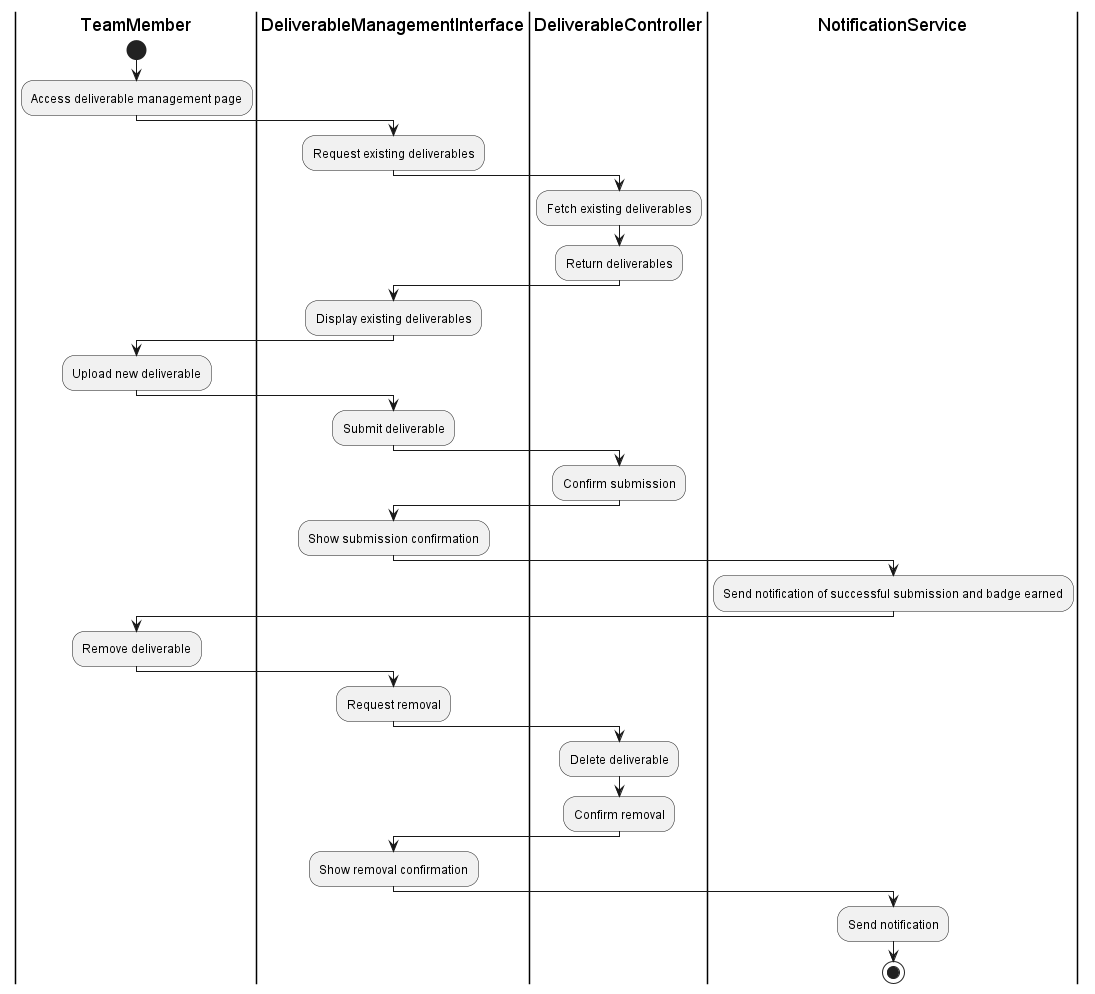

The diagram above was rendered by PlantUML. Its source (embedded in the PNG):
@startuml
|TeamMember|
start
:Access deliverable management page;

|DeliverableManagementInterface|
:Request existing deliverables;

|DeliverableController|
:Fetch existing deliverables;

|DeliverableController|
:Return deliverables;

|DeliverableManagementInterface|
:Display existing deliverables;

|TeamMember|
:Upload new deliverable;

|DeliverableManagementInterface|
:Submit deliverable;

|DeliverableController|
:Confirm submission;

|DeliverableManagementInterface|
:Show submission confirmation;

|NotificationService|
:Send notification of successful submission and badge earned;

|TeamMember|
:Remove deliverable;

|DeliverableManagementInterface|
:Request removal;

|DeliverableController|
:Delete deliverable;

|DeliverableController|
:Confirm removal;

|DeliverableManagementInterface|
:Show removal confirmation;

|NotificationService|
:Send notification;

stop
@enduml